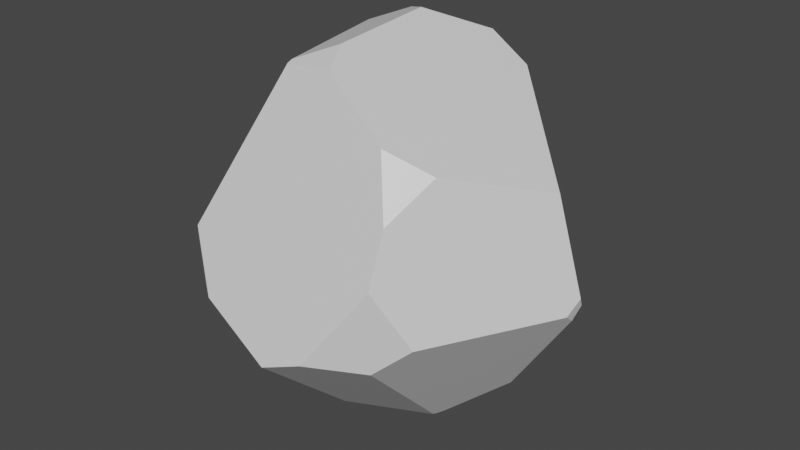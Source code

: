 # Source: Impassable_Obstacle_-_Rock_Variant_1_.blend  (saved by Blender 2.83.19; exported with 4.5.12 LTS)
import bpy
from mathutils import Matrix  # noqa: F401  (used for matrix-valued properties, if any)

bpy.ops.wm.read_factory_settings(use_empty=True)
scene = bpy.context.scene
scene.name = 'Scene'

# ---- collections
col_collection = bpy.data.collections.new('Collection'); scene.collection.children.link(col_collection)

# ---- materials (node trees are filled in below, after node groups)
mat_material = bpy.data.materials.new('Material')
mat_material.alpha_threshold = 0.0
mat_material.use_transparent_shadow = False
mat_material.line_color = (0.0, 0.0, 0.0, 1.0)

# ---- material node trees
mat_material.use_nodes = True; mat_material.node_tree.nodes.clear()
_N = mat_material.node_tree.nodes; _L = mat_material.node_tree.links
n0 = _N.new('ShaderNodeOutputMaterial'); n0.name = 'Material Output'; n0.location = (300, 300)
n1 = _N.new('ShaderNodeBsdfPrincipled'); n1.name = 'Principled BSDF'; n1.location = (10, 300)
n1.distribution = 'GGX'
n1.subsurface_method = 'BURLEY'
n1.inputs[2].default_value = 0.4
n1.inputs[3].default_value = 1.45
n1.inputs[27].default_value = (0.0, 0.0, 0.0, 1.0)
n1.inputs[28].default_value = 1.0
_L.new(n1.outputs[0], n0.inputs[0])
n0.is_active_output = True

# ---- world
world_world = bpy.data.worlds.new('World'); scene.world = world_world
world_world.use_nodes = True; world_world.node_tree.nodes.clear()
_N = world_world.node_tree.nodes; _L = world_world.node_tree.links
n0 = _N.new('ShaderNodeOutputWorld'); n0.name = 'World Output'; n0.location = (300, 300)
n1 = _N.new('ShaderNodeBackground'); n1.name = 'Background'; n1.location = (10, 300)
n1.inputs[0].default_value = (0.05088, 0.05088, 0.05088, 1.0)
_L.new(n1.outputs[0], n0.inputs[0])
n0.is_active_output = True
world_world.color = (0.05088, 0.05088, 0.05088)
world_world.use_sun_shadow = False
world_world.sun_shadow_jitter_overblur = 0.0

# ---- meshes
me_cube = bpy.data.meshes.new('Cube')
me_cube.from_pydata([(0.5353, 0.8894, 1.081), (1.44, -0.0002599, 0.583), (-0.7075, 0.4645, 1.299), (-0.6018, 1.425, -0.1771), (0.5021, -0.1228, -1.647), (0.4865, -0.1469, -1.65), (-0.5262, 0.5658, -1.443), (0.5021, -0.0906, -1.647), (0.5407, -0.07513, -1.631), (0.9476, 0.2692, -1.354), (0.4862, -0.1475, -1.65), (-1.091, -0.4421, -1.126), (0.001218, -1.545, -0.671), (0.4569, -0.1473, -1.656), (-0.4931, 0.3698, -1.553), (0.4414, -0.09383, -1.66), (0.4545, -0.1603, -1.655), (-0.06709, -0.6128, -1.517), (-0.7929, -0.291, -1.43), (0.6472, -0.9629, 1.019), (0.9676, -0.7839, 0.843), (0.8258, -1.152, 0.5651), (1.597, -0.05037, -0.329), (1.634, 0.06316, -0.2122), (1.586, 0.04512, -0.4068), (1.618, 0.1123, -0.2947), (-0.1344, -0.4851, 1.449), (-0.4013, -0.7047, 1.338), (-0.3993, -0.7519, 1.321), (0.02989, -0.7772, 1.359), (-1.402, 0.5594, 0.06967), (-1.248, 0.8221, -0.4855), (-1.233, 0.9445, -0.3267), (-1.511, -0.0496, -0.4818), (-1.522, -0.06255, -0.4269), (0.7884, 1.133, -0.3939), (0.09932, 1.386, -0.8128), (0.1012, 1.347, -0.8689), (0.9211, 0.4602, -1.246), (1.198, 0.7072, -0.5563), (-1.009, -1.194, 0.009783), (-0.7148, -1.389, -0.4327), (-0.8767, -1.27, -0.4574), (-1.067, -1.148, -0.077), (0.8246, -1.309, 0.1506), (1.034, -1.097, -0.327), (0.7722, -1.238, -0.5591), (0.3626, -1.519, -0.5156), (-0.1289, 1.016, 1.246), (0.1686, 0.9367, 1.283), (-0.4219, 0.6539, 1.414), (-0.2003, 0.5002, 1.485)], [], [(34, 30, 32, 31, 33), (47, 46, 45, 44), (26, 27, 28, 29), (15, 7, 4, 5, 13), (7, 8, 4), (35, 39, 38, 37, 36), (22, 24, 25, 23), (19, 21, 20), (13, 5, 10, 16), (42, 11, 18, 17, 12, 41), (38, 9, 8, 7, 15, 14, 6, 37), (31, 6, 14, 18, 11, 33), (14, 15, 13, 16, 17, 18), (38, 39, 25, 24, 9), (46, 10, 5, 4, 8, 9, 24, 22, 45), (45, 22, 23, 1, 20, 21, 44), (51, 49, 48, 50), (42, 43, 34, 33, 11), (37, 6, 31, 32, 3, 36), (40, 28, 27, 2, 30, 34, 43), (25, 39, 35, 0, 1, 23), (41, 40, 43, 42), (17, 16, 10, 46, 47, 12), (19, 29, 28, 40, 41, 12, 47, 44, 21), (26, 51, 50, 2, 27), (20, 1, 0, 49, 51, 26, 29, 19), (2, 50, 48, 3, 32, 30), (0, 35, 36, 3, 48, 49)])
_uv = me_cube.uv_layers.new(name='UVMap')
_uv.uv.foreach_set('vector', [0.4647, 0.1551, 0.5359, 0.2541, 0.4722, 0.2415, 0.4393, 0.261, 0.4482, 0.1551, 0.4541, 0.8397, 0.438, 0.7668, 0.4703, 0.7512, 0.5297, 0.7744, 0.753, 0.6752, 0.74, 0.7188, 0.7365, 0.7287, 0.7309, 0.7061, 0.2865, 0.6338, 0.2917, 0.6336, 0.2917, 0.6366, 0.2903, 0.6389, 0.2878, 0.6389, 0.2917, 0.6336, 0.2954, 0.632, 0.2917, 0.6366, 0.467, 0.4862, 0.4443, 0.5369, 0.3585, 0.568, 0.4149, 0.401, 0.4266, 0.3923, 0.4731, 0.632, 0.4636, 0.621, 0.4763, 0.6127, 0.4847, 0.6187, 0.6513, 0.7319, 0.5827, 0.7556, 0.6128, 0.7128, 0.2878, 0.6389, 0.2903, 0.6389, 0.2903, 0.6389, 0.2877, 0.6401, 0.443, 0.9161, 0.2187, 0.567, 0.2009, 0.6218, 0.2725, 0.6977, 0.4412, 0.875, 0.4627, 0.9405, 0.3585, 0.568, 0.3448, 0.5933, 0.2954, 0.632, 0.2917, 0.6336, 0.2865, 0.6338, 0.2249, 0.5735, 0.2414, 0.5349, 0.4149, 0.401, 0.4393, 0.261, 0.2414, 0.5349, 0.2249, 0.5735, 0.2009, 0.6218, 0.2187, 0.567, 0.4482, 0.1551, 0.2249, 0.5735, 0.2865, 0.6338, 0.2878, 0.6389, 0.2877, 0.6401, 0.2725, 0.6977, 0.2009, 0.6218, 0.3585, 0.568, 0.4443, 0.5369, 0.4763, 0.6127, 0.4636, 0.621, 0.3448, 0.5933, 0.438, 0.7668, 0.2903, 0.6389, 0.2903, 0.6389, 0.2917, 0.6366, 0.2954, 0.632, 0.3448, 0.5933, 0.4636, 0.621, 0.4731, 0.632, 0.4703, 0.7512, 0.4703, 0.7512, 0.4731, 0.632, 0.4847, 0.6187, 0.5612, 0.6233, 0.6128, 0.7128, 0.5827, 0.7556, 0.5297, 0.7744, 0.7652, 0.5768, 0.7166, 0.53, 0.7279, 0.509, 0.7616, 0.5377, 0.443, 0.9161, 0.503, 0.9111, 0.4647, 0.1551, 0.4482, 0.1551, 0.2187, 0.567, 0.4149, 0.401, 0.2414, 0.5349, 0.4393, 0.261, 0.4722, 0.2415, 0.5032, 0.3413, 0.4266, 0.3923, 0.5163, 0.9476, 0.7365, 0.7287, 0.74, 0.7188, 0.7513, 0.523, 0.5359, 0.2541, 0.4647, 0.1551, 0.503, 0.9111, 0.4763, 0.6127, 0.4443, 0.5369, 0.467, 0.4862, 0.6587, 0.5314, 0.5612, 0.6233, 0.4847, 0.6187, 0.4627, 0.9405, 0.5163, 0.9476, 0.503, 0.9111, 0.443, 0.9161, 0.2725, 0.6977, 0.2877, 0.6401, 0.2903, 0.6389, 0.438, 0.7668, 0.4541, 0.8397, 0.4412, 0.875, 0.6513, 0.7319, 0.7309, 0.7061, 0.7365, 0.7287, 0.5163, 0.9476, 0.4627, 0.9405, 0.4412, 0.875, 0.4541, 0.8397, 0.5297, 0.7744, 0.5827, 0.7556, 0.753, 0.6752, 0.7652, 0.5768, 0.7616, 0.5377, 0.7513, 0.523, 0.74, 0.7188, 0.6128, 0.7128, 0.5612, 0.6233, 0.6587, 0.5314, 0.7166, 0.53, 0.7652, 0.5768, 0.753, 0.6752, 0.7309, 0.7061, 0.6513, 0.7319, 0.7513, 0.523, 0.7616, 0.5377, 0.7279, 0.509, 0.5032, 0.3413, 0.4722, 0.2415, 0.5359, 0.2541, 0.6587, 0.5314, 0.467, 0.4862, 0.4266, 0.3923, 0.5032, 0.3413, 0.7279, 0.509, 0.7166, 0.53])
me_cube.materials.append(mat_material)
me_cube.use_remesh_preserve_volume = False
me_cube.use_remesh_preserve_attributes = False
me_cube.use_mirror_vertex_groups = False
me_cube.update()

# ---- objects
ob_cube = bpy.data.objects.new('Cube', me_cube)

# ---- transforms, parenting, visibility, modifiers, constraints
ob_cube.location = (0.0, 0.0, 0.0)
ob_cube.lock_rotations_4d = False
ob_cube.empty_display_type = 'ARROWS'
ob_cube.lineart.crease_threshold = 0.0

# ---- collection membership
col_collection.objects.link(ob_cube)

# ---- scene / render settings (as saved in the file)
scene.frame_start = 1; scene.frame_end = 250; scene.frame_set(1)
scene.render.engine = 'BLENDER_EEVEE_NEXT'
scene.cycles.use_denoising = False
scene.cycles.samples = 128
scene.cycles.sampling_pattern = 'TABULATED_SOBOL'
scene.cycles.use_adaptive_sampling = False
scene.cycles.use_light_tree = False
scene.view_settings.view_transform = 'Filmic'
bpy.context.view_layer.update()

# ---- added for rendering (the .blend has no active camera and no usable light): camera, sun
cam_auto = bpy.data.cameras.new('AutoCamera')
cam_auto.lens = 50.0
cam_auto.sensor_width = 36.0
cam_auto.clip_end = 1000.0
ob_auto_camera = bpy.data.objects.new('AutoCamera', cam_auto)
scene.collection.objects.link(ob_auto_camera)
ob_auto_camera.location = (5.01028, -6.00551, 3.8764)
ob_auto_camera.rotation_euler = (1.09748, -7.21219e-08, 0.694738)
scene.camera = ob_auto_camera
light_auto_sun = bpy.data.lights.new('AutoSun', 'SUN')
light_auto_sun.energy = 3.0
light_auto_sun.angle = 0.0523599
ob_auto_sun = bpy.data.objects.new('AutoSun', light_auto_sun)
scene.collection.objects.link(ob_auto_sun)
ob_auto_sun.rotation_euler = (0.872665, 0.174533, 0.523599)
bpy.context.view_layer.update()
